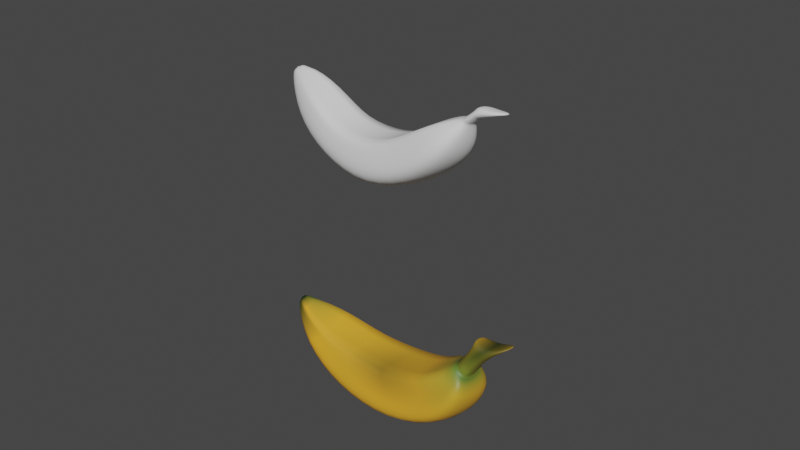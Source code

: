 # Source: Banana.blend  (saved by Blender 2.90.8; exported with 4.5.12 LTS)
import bpy
from mathutils import Matrix  # noqa: F401  (used for matrix-valued properties, if any)

bpy.ops.wm.read_factory_settings(use_empty=True)
scene = bpy.context.scene
scene.name = 'Scene'

# ---- collections
col_collection = bpy.data.collections.new('Collection'); scene.collection.children.link(col_collection)

# ---- materials (node trees are filled in below, after node groups)
mat_material_001 = bpy.data.materials.new('Material.001')
mat_material_001.use_transparent_shadow = False

# ---- material node trees
mat_material_001.use_nodes = True; mat_material_001.node_tree.nodes.clear()
_N = mat_material_001.node_tree.nodes; _L = mat_material_001.node_tree.links
n0 = _N.new('ShaderNodeOutputMaterial'); n0.name = 'Material Output'; n0.location = (300, 300)
n1 = _N.new('ShaderNodeBsdfPrincipled'); n1.name = 'Principled BSDF'; n1.location = (10, 300)
n1.distribution = 'GGX'
n1.subsurface_method = 'BURLEY'
n1.inputs[3].default_value = 1.45
n1.inputs[27].default_value = (0.0, 0.0, 0.0, 1.0)
n1.inputs[28].default_value = 1.0
n2 = _N.new('ShaderNodeVertexColor'); n2.name = 'Vertex Color'; n2.location = (-249, 276)
n2.layer_name = 'Col'
_L.new(n1.outputs[0], n0.inputs[0])
_L.new(n2.outputs[0], n1.inputs[0])
n0.is_active_output = True

# ---- world
world_world = bpy.data.worlds.new('World'); scene.world = world_world
world_world.use_nodes = True; world_world.node_tree.nodes.clear()
_N = world_world.node_tree.nodes; _L = world_world.node_tree.links
n0 = _N.new('ShaderNodeOutputWorld'); n0.name = 'World Output'; n0.location = (300, 300)
n1 = _N.new('ShaderNodeBackground'); n1.name = 'Background'; n1.location = (10, 300)
n1.inputs[0].default_value = (0.05088, 0.05088, 0.05088, 1.0)
_L.new(n1.outputs[0], n0.inputs[0])
n0.is_active_output = True
world_world.color = (0.05088, 0.05088, 0.05088)
world_world.use_sun_shadow = False
world_world.sun_shadow_jitter_overblur = 0.0

# ---- meshes
me_cube_004 = bpy.data.meshes.new('Cube.004')
me_cube_004.from_pydata([(-1.001, -0.1336, -0.1213), (-1.001, -0.1336, 0.1007), (-1.001, 0.08844, -0.1213), (-1.001, 0.08844, 0.1007), (0.7384, -0.7137, -1.078), (0.9507, -0.8331, 0.6549), (0.7979, 1.101, -0.8269), (0.9478, 0.4931, 1.277), (2.627, 0.762, 1.389), (3.141, 1.204, -0.5027), (3.082, -0.7607, -0.7535), (2.688, -0.7277, 0.893), (4.195, 1.312, 2.537), (5.759, 1.713, 0.8706), (5.7, -0.7886, 0.6198), (4.256, -0.7148, 2.041), (4.901, 1.137, 3.88), (6.923, 1.542, 3.428), (6.864, -0.5944, 3.177), (4.962, -0.5241, 3.384), (6.085, 0.7938, 6.201), (6.425, 0.7606, 6.137), (6.425, 0.2604, 6.137), (6.085, 0.2937, 6.201), (5.468, 0.963, 5.455), (7.046, 1.394, 5.162), (6.986, -0.4203, 4.911), (5.529, -0.3763, 4.959), (6.173, 0.7938, 6.667), (6.512, 0.7606, 6.603), (6.512, 0.2604, 6.603), (6.173, 0.2937, 6.667), (6.118, 0.9578, 6.95), (7.388, 1.197, 7.957), (7.388, 0.3891, 7.957), (6.118, 0.1501, 6.95), (-1.203, 0.4697, -0.2174), (-1.262, -0.1125, -0.4684), (-1.05, -0.2385, 0.02881), (-1.052, -0.1326, 0.6566), (-1.102, 0.08844, -0.1213), (-1.102, -0.1336, -0.1213), (-1.102, -0.1336, 0.1007), (-1.102, 0.08844, 0.1007), (-1.094, -0.317, 0.008719), (-0.972, 0.5245, -0.06385), (1.028, 1.154, -0.05766), (0.9062, -0.9127, 0.01806), (3.068, 1.334, 0.2235), (2.946, -0.8835, 0.2992), (5.162, 1.863, 1.484), (5.039, -0.891, 1.56), (6.097, 1.69, 3.434), (5.975, -0.6986, 3.51), (6.442, 1.529, 5.089), (6.319, -0.5376, 5.164), (6.228, 0.931, 6.026), (6.228, 0.1232, 6.026), (6.369, 0.931, 6.778), (6.369, 0.1232, 6.778), (6.666, 1.095, 7.299), (6.666, 0.2877, 7.299), (-1.001, -0.1336, -0.01028), (-1.001, 0.08844, -0.01028), (-1.102, -0.1336, -0.01028), (-1.102, 0.08844, -0.01028), (6.506, 0.2604, 6.569), (6.166, 0.2937, 6.633), (6.506, 0.7606, 6.569), (6.166, 0.7938, 6.633), (6.359, 0.931, 6.724), (6.359, 0.1232, 6.724), (6.09, 0.2937, 6.228), (6.09, 0.7938, 6.228), (6.43, 0.2604, 6.164), (6.43, 0.7606, 6.164), (6.236, 0.931, 6.069), (6.236, 0.1232, 6.069)], [], [(62, 1, 42, 64), (45, 39, 7, 46), (7, 5, 11, 8), (47, 5, 38, 44), (36, 6, 4, 37), (7, 39, 38, 5), (8, 11, 15, 12), (46, 7, 8, 48), (47, 4, 10, 49), (4, 6, 9, 10), (51, 14, 18, 53), (48, 8, 12, 50), (49, 10, 14, 51), (10, 9, 13, 14), (16, 19, 27, 24), (14, 13, 17, 18), (12, 15, 19, 16), (50, 12, 16, 52), (71, 66, 30, 59), (52, 16, 24, 54), (53, 18, 26, 55), (18, 17, 25, 26), (56, 21, 25, 54), (21, 22, 26, 25), (23, 20, 24, 27), (57, 23, 27, 55), (28, 31, 35, 32), (66, 68, 29, 30), (69, 67, 31, 28), (70, 69, 28, 58), (60, 32, 35, 61), (58, 28, 32, 60), (59, 30, 34, 61), (30, 29, 33, 34), (0, 2, 36, 37), (62, 0, 37, 44), (3, 1, 38, 39), (63, 3, 39, 45), (64, 42, 43, 65), (1, 3, 43, 42), (2, 0, 41, 40), (63, 2, 40, 65), (3, 63, 65, 43), (41, 64, 65, 40), (2, 63, 45, 36), (1, 62, 44, 38), (31, 59, 61, 35), (29, 58, 60, 33), (33, 60, 61, 34), (68, 70, 58, 29), (22, 57, 55, 26), (20, 56, 54, 24), (19, 53, 55, 27), (17, 52, 54, 25), (67, 71, 59, 31), (13, 50, 52, 17), (11, 49, 51, 15), (9, 48, 50, 13), (15, 51, 53, 19), (5, 47, 49, 11), (6, 46, 48, 9), (4, 47, 44, 37), (36, 45, 46, 6), (0, 62, 64, 41), (72, 77, 71, 67), (75, 76, 70, 68), (76, 73, 69, 70), (73, 72, 67, 69), (74, 75, 68, 66), (77, 74, 66, 71), (57, 22, 74, 77), (22, 21, 75, 74), (20, 23, 72, 73), (56, 20, 73, 76), (21, 56, 76, 75), (23, 57, 77, 72)])
me_cube_004.polygons.foreach_set('use_smooth', [True] * 76)
_k = {(7, 39): 0.5098, (5, 38): 0.48627, (5, 11): 0.48627, (7, 8): 0.5098, (11, 15): 0.48627, (8, 12): 0.5098, (15, 19): 0.48627, (12, 16): 0.5098, (19, 27): 0.48627, (16, 24): 0.5098, (20, 24): 0.5098, (23, 27): 0.5098}
me_cube_004.attributes.new('crease_edge', 'FLOAT', 'EDGE').data.foreach_set('value', [_k.get((min(e.vertices), max(e.vertices)), 0.0) for e in me_cube_004.edges])
_uv = me_cube_004.uv_layers.new(name='UVMap')
_uv.uv.foreach_set('vector', [0.5, 0.05285, 0.5721, 0.05285, 0.5721, 0.05285, 0.5, 0.05285, 0.5, 0.25, 0.625, 0.25, 0.625, 0.5, 0.5, 0.5, 0.625, 0.5, 0.625, 0.75, 0.625, 0.75, 0.625, 0.5, 0.5, 0.75, 0.625, 0.75, 0.625, 1.0, 0.5, 1.0, 0.125, 0.5, 0.375, 0.5, 0.375, 0.75, 0.125, 0.75, 0.625, 0.5, 0.875, 0.5, 0.875, 0.75, 0.625, 0.75, 0.625, 0.5, 0.625, 0.75, 0.625, 0.75, 0.625, 0.5, 0.5, 0.5, 0.625, 0.5, 0.625, 0.5, 0.5, 0.5, 0.5, 0.75, 0.375, 0.75, 0.375, 0.75, 0.5, 0.75, 0.375, 0.75, 0.375, 0.5, 0.375, 0.5, 0.375, 0.75, 0.5, 0.75, 0.375, 0.75, 0.375, 0.75, 0.5, 0.75, 0.5, 0.5, 0.625, 0.5, 0.625, 0.5, 0.5, 0.5, 0.5, 0.75, 0.375, 0.75, 0.375, 0.75, 0.5, 0.75, 0.375, 0.75, 0.375, 0.5, 0.375, 0.5, 0.375, 0.75, 0.625, 0.5, 0.625, 0.75, 0.625, 0.75, 0.625, 0.5, 0.375, 0.75, 0.375, 0.5, 0.375, 0.5, 0.375, 0.75, 0.625, 0.5, 0.625, 0.75, 0.625, 0.75, 0.625, 0.5, 0.5, 0.5, 0.625, 0.5, 0.625, 0.5, 0.5, 0.5, 0.5, 0.6849, 0.4513, 0.6849, 0.4513, 0.6849, 0.5, 0.6849, 0.5, 0.5, 0.625, 0.5, 0.625, 0.5, 0.5, 0.5, 0.5, 0.75, 0.375, 0.75, 0.375, 0.75, 0.5, 0.75, 0.375, 0.75, 0.375, 0.5, 0.375, 0.5, 0.375, 0.75, 0.5, 0.5651, 0.4513, 0.5651, 0.375, 0.5, 0.5, 0.5, 0.4513, 0.5651, 0.4513, 0.6849, 0.375, 0.75, 0.375, 0.5, 0.5487, 0.6849, 0.5487, 0.5651, 0.625, 0.5, 0.625, 0.75, 0.5, 0.6849, 0.5487, 0.6849, 0.625, 0.75, 0.5, 0.75, 0.5487, 0.5651, 0.5487, 0.6849, 0.5487, 0.6849, 0.5487, 0.5651, 0.4513, 0.6849, 0.4513, 0.5651, 0.4513, 0.5651, 0.4513, 0.6849, 0.5487, 0.5651, 0.5487, 0.6849, 0.5487, 0.6849, 0.5487, 0.5651, 0.5, 0.5651, 0.5487, 0.5651, 0.5487, 0.5651, 0.5, 0.5651, 0.5, 0.5651, 0.5487, 0.5651, 0.5487, 0.6849, 0.5, 0.6849, 0.5, 0.5651, 0.5487, 0.5651, 0.5487, 0.5651, 0.5, 0.5651, 0.5, 0.6849, 0.4513, 0.6849, 0.4513, 0.6849, 0.5, 0.6849, 0.4513, 0.6849, 0.4513, 0.5651, 0.4513, 0.5651, 0.4513, 0.6849, 0.4279, 0.05285, 0.4279, 0.1971, 0.375, 0.25, 0.375, 0.0, 0.5, 0.05285, 0.4279, 0.05285, 0.375, 0.0, 0.5, 0.0, 0.5721, 0.1971, 0.5721, 0.05285, 0.625, 0.0, 0.625, 0.25, 0.5, 0.1971, 0.5721, 0.1971, 0.625, 0.25, 0.5, 0.25, 0.5, 0.05285, 0.5721, 0.05285, 0.5721, 0.1971, 0.5, 0.1971, 0.5721, 0.05285, 0.5721, 0.1971, 0.5721, 0.1971, 0.5721, 0.05285, 0.4279, 0.1971, 0.4279, 0.05285, 0.4279, 0.05285, 0.4279, 0.1971, 0.5, 0.1971, 0.4279, 0.1971, 0.4279, 0.1971, 0.5, 0.1971, 0.5721, 0.1971, 0.5, 0.1971, 0.5, 0.1971, 0.5721, 0.1971, 0.4279, 0.05285, 0.5, 0.05285, 0.5, 0.1971, 0.4279, 0.1971, 0.4279, 0.1971, 0.5, 0.1971, 0.5, 0.25, 0.375, 0.25, 0.5721, 0.05285, 0.5, 0.05285, 0.5, 0.0, 0.625, 0.0, 0.5487, 0.6849, 0.5, 0.6849, 0.5, 0.6849, 0.5487, 0.6849, 0.4513, 0.5651, 0.5, 0.5651, 0.5, 0.5651, 0.4513, 0.5651, 0.4513, 0.5651, 0.5, 0.5651, 0.5, 0.6849, 0.4513, 0.6849, 0.4513, 0.5651, 0.5, 0.5651, 0.5, 0.5651, 0.4513, 0.5651, 0.4513, 0.6849, 0.5, 0.6849, 0.5, 0.75, 0.375, 0.75, 0.5487, 0.5651, 0.5, 0.5651, 0.5, 0.5, 0.625, 0.5, 0.625, 0.75, 0.5, 0.75, 0.5, 0.75, 0.625, 0.75, 0.375, 0.5, 0.5, 0.5, 0.5, 0.5, 0.375, 0.5, 0.5487, 0.6849, 0.5, 0.6849, 0.5, 0.6849, 0.5487, 0.6849, 0.375, 0.5, 0.5, 0.5, 0.5, 0.5, 0.375, 0.5, 0.625, 0.75, 0.5, 0.75, 0.5, 0.75, 0.625, 0.75, 0.375, 0.5, 0.5, 0.5, 0.5, 0.5, 0.375, 0.5, 0.625, 0.75, 0.5, 0.75, 0.5, 0.75, 0.625, 0.75, 0.625, 0.75, 0.5, 0.75, 0.5, 0.75, 0.625, 0.75, 0.375, 0.5, 0.5, 0.5, 0.5, 0.5, 0.375, 0.5, 0.375, 0.75, 0.5, 0.75, 0.5, 1.0, 0.375, 1.0, 0.375, 0.25, 0.5, 0.25, 0.5, 0.5, 0.375, 0.5, 0.4279, 0.05285, 0.5, 0.05285, 0.5, 0.05285, 0.4279, 0.05285, 0.5487, 0.6849, 0.5, 0.6849, 0.5, 0.6849, 0.5487, 0.6849, 0.4513, 0.5651, 0.5, 0.5651, 0.5, 0.5651, 0.4513, 0.5651, 0.5, 0.5651, 0.5487, 0.5651, 0.5487, 0.5651, 0.5, 0.5651, 0.5487, 0.5651, 0.5487, 0.6849, 0.5487, 0.6849, 0.5487, 0.5651, 0.4513, 0.6849, 0.4513, 0.5651, 0.4513, 0.5651, 0.4513, 0.6849, 0.5, 0.6849, 0.4513, 0.6849, 0.4513, 0.6849, 0.5, 0.6849, 0.5, 0.6849, 0.4513, 0.6849, 0.4513, 0.6849, 0.5, 0.6849, 0.4513, 0.6849, 0.4513, 0.5651, 0.4513, 0.5651, 0.4513, 0.6849, 0.5487, 0.5651, 0.5487, 0.6849, 0.5487, 0.6849, 0.5487, 0.5651, 0.5, 0.5651, 0.5487, 0.5651, 0.5487, 0.5651, 0.5, 0.5651, 0.4513, 0.5651, 0.5, 0.5651, 0.5, 0.5651, 0.4513, 0.5651, 0.5487, 0.6849, 0.5, 0.6849, 0.5, 0.6849, 0.5487, 0.6849])
me_cube_004.use_remesh_fix_poles = True
me_cube_004.use_remesh_preserve_attributes = False
me_cube_004.use_mirror_vertex_groups = False
me_cube_004.update()
me_cube_005 = bpy.data.meshes.new('Cube.005')
me_cube_005.from_pydata([(-1.0, -0.1266, -0.1266), (-1.0, -0.1266, 0.1266), (-1.0, 0.1266, -0.1266), (-1.0, 0.1266, 0.1266), (0.5877, -1.217, -0.8694), (1.145, -0.8586, 0.5301), (1.0, 1.054, -1.054), (1.003, 0.9018, 1.028), (2.751, 1.078, 1.639), (3.689, 1.236, -0.975), (3.277, -1.44, -0.7899), (2.502, -0.7624, 1.127), (4.406, 1.379, 2.662), (6.727, 1.709, 0.7092), (6.314, -1.599, 0.8943), (4.187, -0.8021, 2.116), (5.681, 1.092, 4.102), (8.276, 1.462, 3.094), (7.863, -1.285, 3.279), (5.515, -0.937, 3.466), (6.18, 0.64, 5.543), (6.978, 0.6136, 5.397), (6.978, -0.3368, 5.397), (6.18, -0.3104, 5.543), (6.028, 0.8005, 5.604), (7.874, 1.103, 5.104), (7.462, -1.059, 5.289), (6.094, -0.82, 4.847), (6.261, 0.5839, 6.876), (6.941, 0.6201, 6.907), (6.941, -0.3304, 6.907), (6.261, -0.3666, 6.876), (5.902, 0.6273, 7.074), (7.601, 0.9112, 8.594), (7.601, -0.03922, 8.594), (5.902, -0.3231, 7.074), (-1.0, 0.3175, -0.3175), (-1.0, -0.3175, -0.3175), (-0.5803, -0.6291, 0.193), (-0.9972, 0.1649, 0.291), (-1.058, 0.1266, -0.1266), (-1.058, -0.1266, -0.1266), (-1.058, -0.1266, 0.1266), (-1.058, 0.1266, 0.1266), (-1.0, -0.3175, 0.0), (-1.0, 0.3175, 2.98e-08), (1.053, 1.458, -0.1702), (1.005, -1.03, -0.0002217), (3.281, 1.742, 0.07908), (3.267, -1.249, 0.3734), (5.627, 2.129, 1.433), (5.455, -1.326, 1.49), (7.039, 1.862, 3.345), (6.987, -1.126, 3.515), (7.012, 1.536, 5.101), (6.96, -0.8668, 5.271), (6.579, 0.6268, 5.47), (6.579, -0.3219, 5.469), (6.574, 0.6064, 6.909), (6.574, -0.344, 6.909), (6.866, 0.7621, 7.322), (6.866, -0.1883, 7.322), (-1.0, -0.1266, -1.49e-08), (-1.0, 0.1266, 1.49e-08), (-1.058, -0.1266, -1.49e-08), (-1.058, 0.1266, 1.49e-08), (6.189, 0.6506, 5.61), (6.98, 0.6276, 5.498), (6.98, -0.3228, 5.498), (6.189, -0.2998, 5.61), (6.583, -0.311, 5.567), (6.583, 0.6395, 5.567)], [], [(63, 2, 40, 65), (45, 39, 7, 46), (47, 4, 10, 49), (47, 5, 38, 44), (36, 6, 4, 37), (7, 39, 38, 5), (8, 11, 15, 12), (4, 6, 9, 10), (7, 5, 11, 8), (46, 7, 8, 48), (12, 15, 19, 16), (48, 8, 12, 50), (49, 10, 14, 51), (10, 9, 13, 14), (53, 18, 26, 55), (50, 12, 16, 52), (51, 14, 18, 53), (14, 13, 17, 18), (71, 66, 28, 58), (18, 17, 25, 26), (16, 19, 27, 24), (52, 16, 24, 54), (56, 21, 25, 54), (21, 22, 26, 25), (23, 20, 24, 27), (57, 23, 27, 55), (59, 30, 34, 61), (70, 68, 30, 59), (68, 67, 29, 30), (66, 69, 31, 28), (60, 32, 35, 61), (30, 29, 33, 34), (28, 31, 35, 32), (58, 28, 32, 60), (0, 2, 36, 37), (62, 0, 37, 44), (3, 1, 38, 39), (63, 3, 39, 45), (64, 42, 43, 65), (62, 1, 42, 64), (1, 3, 43, 42), (2, 0, 41, 40), (0, 62, 64, 41), (41, 64, 65, 40), (2, 63, 45, 36), (1, 62, 44, 38), (29, 58, 60, 33), (33, 60, 61, 34), (69, 70, 59, 31), (31, 59, 61, 35), (22, 57, 55, 26), (20, 56, 54, 24), (17, 52, 54, 25), (67, 71, 58, 29), (15, 51, 53, 19), (13, 50, 52, 17), (19, 53, 55, 27), (11, 49, 51, 15), (9, 48, 50, 13), (6, 46, 48, 9), (4, 47, 44, 37), (5, 47, 49, 11), (36, 45, 46, 6), (3, 63, 65, 43), (21, 56, 71, 67), (23, 57, 70, 69), (20, 23, 69, 66), (22, 21, 67, 68), (57, 22, 68, 70), (56, 20, 66, 71)])
me_cube_005.polygons.foreach_set('use_smooth', [True] * 70)
_k = {(7, 39): 0.48627, (5, 38): 0.51765, (5, 11): 0.51765, (7, 8): 0.48627, (11, 15): 0.51765, (8, 12): 0.48627, (15, 19): 0.51765, (12, 16): 0.48627, (19, 27): 0.51765, (16, 24): 0.48627}
me_cube_005.attributes.new('crease_edge', 'FLOAT', 'EDGE').data.foreach_set('value', [_k.get((min(e.vertices), max(e.vertices)), 0.0) for e in me_cube_005.edges])
_uv = me_cube_005.uv_layers.new(name='UVMap')
_uv.uv.foreach_set('vector', [0.5, 0.1748, 0.4502, 0.1748, 0.4502, 0.1748, 0.5, 0.1748, 0.5, 0.25, 0.625, 0.25, 0.625, 0.5, 0.5, 0.5, 0.5, 0.75, 0.375, 0.75, 0.375, 0.75, 0.5, 0.75, 0.5, 0.75, 0.625, 0.75, 0.625, 1.0, 0.5, 1.0, 0.125, 0.5, 0.375, 0.5, 0.375, 0.75, 0.125, 0.75, 0.625, 0.5, 0.875, 0.5, 0.875, 0.75, 0.625, 0.75, 0.625, 0.5, 0.625, 0.75, 0.625, 0.75, 0.625, 0.5, 0.375, 0.75, 0.375, 0.5, 0.375, 0.5, 0.375, 0.75, 0.625, 0.5, 0.625, 0.75, 0.625, 0.75, 0.625, 0.5, 0.5, 0.5, 0.625, 0.5, 0.625, 0.5, 0.5, 0.5, 0.625, 0.5, 0.625, 0.75, 0.625, 0.75, 0.625, 0.5, 0.5, 0.5, 0.625, 0.5, 0.625, 0.5, 0.5, 0.5, 0.5, 0.75, 0.375, 0.75, 0.375, 0.75, 0.5, 0.75, 0.375, 0.75, 0.375, 0.5, 0.375, 0.5, 0.375, 0.75, 0.5, 0.75, 0.375, 0.75, 0.375, 0.75, 0.5, 0.75, 0.5, 0.5, 0.625, 0.5, 0.625, 0.5, 0.5, 0.5, 0.5, 0.75, 0.375, 0.75, 0.375, 0.75, 0.5, 0.75, 0.375, 0.75, 0.375, 0.5, 0.375, 0.5, 0.375, 0.75, 0.4995, 0.5656, 0.554, 0.5656, 0.5545, 0.5656, 0.5, 0.5656, 0.375, 0.75, 0.375, 0.5, 0.375, 0.5, 0.375, 0.75, 0.625, 0.5, 0.625, 0.75, 0.625, 0.75, 0.625, 0.5, 0.5, 0.5, 0.625, 0.5, 0.625, 0.5, 0.5, 0.5, 0.5, 0.5656, 0.4455, 0.5656, 0.375, 0.5, 0.5, 0.5, 0.4455, 0.5656, 0.4455, 0.6844, 0.375, 0.75, 0.375, 0.5, 0.5545, 0.6844, 0.5545, 0.5656, 0.625, 0.5, 0.625, 0.75, 0.5, 0.6844, 0.5545, 0.6844, 0.625, 0.75, 0.5, 0.75, 0.5, 0.6844, 0.4455, 0.6844, 0.4455, 0.6844, 0.5, 0.6844, 0.4995, 0.6844, 0.4455, 0.6832, 0.4455, 0.6844, 0.5, 0.6844, 0.4455, 0.6832, 0.445, 0.5656, 0.4455, 0.5656, 0.4455, 0.6844, 0.554, 0.5656, 0.5545, 0.6832, 0.5545, 0.6844, 0.5545, 0.5656, 0.5, 0.5656, 0.5545, 0.5656, 0.5545, 0.6844, 0.5, 0.6844, 0.4455, 0.6844, 0.4455, 0.5656, 0.4455, 0.5656, 0.4455, 0.6844, 0.5545, 0.5656, 0.5545, 0.6844, 0.5545, 0.6844, 0.5545, 0.5656, 0.5, 0.5656, 0.5545, 0.5656, 0.5545, 0.5656, 0.5, 0.5656, 0.4502, 0.07516, 0.4502, 0.1748, 0.375, 0.25, 0.375, 0.0, 0.5, 0.07516, 0.4502, 0.07516, 0.375, 0.0, 0.5, 0.0, 0.5498, 0.1748, 0.5498, 0.07516, 0.625, 0.0, 0.625, 0.25, 0.5, 0.1748, 0.5498, 0.1748, 0.625, 0.25, 0.5, 0.25, 0.5, 0.07516, 0.5498, 0.07516, 0.5498, 0.1748, 0.5, 0.1748, 0.5, 0.07516, 0.5498, 0.07516, 0.5498, 0.07516, 0.5, 0.07516, 0.5498, 0.07516, 0.5498, 0.1748, 0.5498, 0.1748, 0.5498, 0.07516, 0.4502, 0.1748, 0.4502, 0.07516, 0.4502, 0.07516, 0.4502, 0.1748, 0.4502, 0.07516, 0.5, 0.07516, 0.5, 0.07516, 0.4502, 0.07516, 0.4502, 0.07516, 0.5, 0.07516, 0.5, 0.1748, 0.4502, 0.1748, 0.4502, 0.1748, 0.5, 0.1748, 0.5, 0.25, 0.375, 0.25, 0.5498, 0.07516, 0.5, 0.07516, 0.5, 0.0, 0.625, 0.0, 0.4455, 0.5656, 0.5, 0.5656, 0.5, 0.5656, 0.4455, 0.5656, 0.4455, 0.5656, 0.5, 0.5656, 0.5, 0.6844, 0.4455, 0.6844, 0.5545, 0.6832, 0.4995, 0.6844, 0.5, 0.6844, 0.5545, 0.6844, 0.5545, 0.6844, 0.5, 0.6844, 0.5, 0.6844, 0.5545, 0.6844, 0.4455, 0.6844, 0.5, 0.6844, 0.5, 0.75, 0.375, 0.75, 0.5545, 0.5656, 0.5, 0.5656, 0.5, 0.5, 0.625, 0.5, 0.375, 0.5, 0.5, 0.5, 0.5, 0.5, 0.375, 0.5, 0.445, 0.5656, 0.4995, 0.5656, 0.5, 0.5656, 0.4455, 0.5656, 0.625, 0.75, 0.5, 0.75, 0.5, 0.75, 0.625, 0.75, 0.375, 0.5, 0.5, 0.5, 0.5, 0.5, 0.375, 0.5, 0.625, 0.75, 0.5, 0.75, 0.5, 0.75, 0.625, 0.75, 0.625, 0.75, 0.5, 0.75, 0.5, 0.75, 0.625, 0.75, 0.375, 0.5, 0.5, 0.5, 0.5, 0.5, 0.375, 0.5, 0.375, 0.5, 0.5, 0.5, 0.5, 0.5, 0.375, 0.5, 0.375, 0.75, 0.5, 0.75, 0.5, 1.0, 0.375, 1.0, 0.625, 0.75, 0.5, 0.75, 0.5, 0.75, 0.625, 0.75, 0.375, 0.25, 0.5, 0.25, 0.5, 0.5, 0.375, 0.5, 0.5498, 0.1748, 0.5, 0.1748, 0.5, 0.1748, 0.5498, 0.1748, 0.4455, 0.5656, 0.5, 0.5656, 0.4995, 0.5656, 0.445, 0.5656, 0.5545, 0.6844, 0.5, 0.6844, 0.4995, 0.6844, 0.5545, 0.6832, 0.5545, 0.5656, 0.5545, 0.6844, 0.5545, 0.6832, 0.554, 0.5656, 0.4455, 0.6844, 0.4455, 0.5656, 0.445, 0.5656, 0.4455, 0.6832, 0.5, 0.6844, 0.4455, 0.6844, 0.4455, 0.6832, 0.4995, 0.6844, 0.5, 0.5656, 0.5545, 0.5656, 0.554, 0.5656, 0.4995, 0.5656])
_ca = me_cube_005.color_attributes.new('Col', 'BYTE_COLOR', 'CORNER')
_ca.data.foreach_set('color', [0.004391, 0.02217, 0.005182, 1.0, 0.004391, 0.02217, 0.005182, 1.0, 0.004391, 0.02217, 0.005182, 1.0, 0.004391, 0.02217, 0.005182, 1.0, 0.004391, 0.02217, 0.005182, 1.0, 0.2582, 0.2502, 0.02956, 1.0, 0.855, 0.4233, 0.03071, 1.0, 0.855, 0.4233, 0.03071, 1.0, 0.8714, 0.4125, 0.02843, 1.0, 1.0, 0.4508, 0.02956, 1.0, 0.855, 0.4233, 0.03071, 1.0, 0.7305, 0.3515, 0.02416, 1.0, 0.8714, 0.4125, 0.02843, 1.0, 0.7454, 0.3712, 0.02732, 1.0, 0.7835, 0.3712, 0.02624, 1.0, 0.1095, 0.1046, 0.0137, 1.0, 0.2159, 0.1651, 0.0185, 1.0, 0.9734, 0.4452, 0.02956, 1.0, 1.0, 0.4508, 0.02956, 1.0, 0.07036, 0.0648, 0.009134, 1.0, 0.855, 0.4233, 0.03071, 1.0, 0.2582, 0.2502, 0.02956, 1.0, 0.7835, 0.3712, 0.02624, 1.0, 0.7454, 0.3712, 0.02732, 1.0, 0.8308, 0.4125, 0.02956, 1.0, 0.6172, 0.3185, 0.02519, 1.0, 0.2874, 0.1683, 0.01521, 1.0, 0.7758, 0.3916, 0.02956, 1.0, 1.0, 0.4508, 0.02956, 1.0, 0.9734, 0.4452, 0.02956, 1.0, 0.855, 0.4287, 0.03689, 1.0, 0.855, 0.4233, 0.03071, 1.0, 0.855, 0.4233, 0.03071, 1.0, 0.7454, 0.3712, 0.02732, 1.0, 0.6172, 0.3185, 0.02519, 1.0, 0.8308, 0.4125, 0.02956, 1.0, 0.855, 0.4233, 0.03071, 1.0, 0.855, 0.4233, 0.03071, 1.0, 0.8308, 0.4125, 0.02956, 1.0, 0.855, 0.4233, 0.03071, 1.0, 0.7758, 0.3916, 0.02956, 1.0, 0.2874, 0.1683, 0.01521, 1.0, 0.6172, 0.314, 0.02519, 1.0, 0.855, 0.4233, 0.03071, 1.0, 0.855, 0.4233, 0.03071, 1.0, 0.8308, 0.4125, 0.02956, 1.0, 0.7758, 0.3916, 0.02956, 1.0, 0.855, 0.4233, 0.03071, 1.0, 0.7305, 0.3515, 0.02416, 1.0, 0.855, 0.4233, 0.03071, 1.0, 0.855, 0.4287, 0.0319, 1.0, 0.7758, 0.3515, 0.02416, 1.0, 0.855, 0.4233, 0.03071, 1.0, 0.855, 0.4287, 0.03689, 1.0, 0.855, 0.4233, 0.02956, 1.0, 0.855, 0.4287, 0.0319, 1.0, 0.7011, 0.3515, 0.02624, 1.0, 0.8796, 0.4287, 0.03071, 1.0, 0.6654, 0.3813, 0.02956, 1.0, 0.4452, 0.314, 0.02843, 1.0, 0.855, 0.4233, 0.03071, 1.0, 0.7758, 0.3916, 0.02956, 1.0, 0.855, 0.4233, 0.03071, 1.0, 0.9301, 0.4342, 0.02956, 1.0, 0.7758, 0.3515, 0.02416, 1.0, 0.855, 0.4287, 0.0319, 1.0, 0.8796, 0.4287, 0.03071, 1.0, 0.7011, 0.3515, 0.02624, 1.0, 0.855, 0.4287, 0.0319, 1.0, 0.855, 0.4233, 0.02956, 1.0, 0.8388, 0.4233, 0.03071, 1.0, 0.8796, 0.4287, 0.03071, 1.0, 0.1714, 0.1441, 0.01764, 1.0, 0.2502, 0.1683, 0.01764, 1.0, 0.4233, 0.2542, 0.02315, 1.0, 0.3864, 0.1878, 0.01521, 1.0, 0.8796, 0.4287, 0.03071, 1.0, 0.8388, 0.4233, 0.03071, 1.0, 0.8469, 0.4233, 0.03071, 1.0, 0.6654, 0.3813, 0.02956, 1.0, 0.855, 0.4233, 0.03071, 1.0, 0.6172, 0.314, 0.02519, 1.0, 0.491, 0.3467, 0.0331, 1.0, 0.2705, 0.2346, 0.02519, 1.0, 0.9301, 0.4342, 0.02956, 1.0, 0.855, 0.4233, 0.03071, 1.0, 0.2705, 0.2346, 0.02519, 1.0, 0.7758, 0.402, 0.02956, 1.0, 0.1095, 0.1746, 0.02315, 1.0, 0.1301, 0.1845, 0.02315, 1.0, 0.8469, 0.4233, 0.03071, 1.0, 0.7758, 0.402, 0.02956, 1.0, 0.1301, 0.1845, 0.02315, 1.0, 0.09306, 0.162, 0.02217, 1.0, 0.6654, 0.3813, 0.02956, 1.0, 0.8469, 0.4233, 0.03071, 1.0, 0.1329, 0.227, 0.03071, 1.0, 0.2086, 0.2016, 0.02315, 1.0, 0.2705, 0.2346, 0.02519, 1.0, 0.491, 0.3467, 0.0331, 1.0, 0.07619, 0.1779, 0.02519, 1.0, 0.1329, 0.227, 0.03071, 1.0, 0.491, 0.3467, 0.0331, 1.0, 0.4452, 0.314, 0.02843, 1.0, 0.06848, 0.0865, 0.01229, 1.0, 0.1779, 0.159, 0.0185, 1.0, 0.2747, 0.1746, 0.01764, 1.0, 0.04374, 0.04667, 0.006995, 1.0, 0.2307, 0.2542, 0.02843, 1.0, 0.2051, 0.2542, 0.02956, 1.0, 0.1779, 0.159, 0.0185, 1.0, 0.06848, 0.0865, 0.01229, 1.0, 0.2051, 0.2542, 0.02956, 1.0, 0.3419, 0.227, 0.02217, 1.0, 1.0, 0.4508, 0.02956, 1.0, 0.1779, 0.159, 0.0185, 1.0, 0.2502, 0.1683, 0.01764, 1.0, 0.09759, 0.0999, 0.0137, 1.0, 0.2789, 0.1981, 0.01938, 1.0, 0.4233, 0.2542, 0.02315, 1.0, 0.02956, 0.03434, 0.006049, 1.0, 0.6038, 0.3005, 0.02315, 1.0, 0.3467, 0.2086, 0.02029, 1.0, 0.04374, 0.04667, 0.006995, 1.0, 0.1779, 0.159, 0.0185, 1.0, 1.0, 0.4508, 0.02956, 1.0, 0.5395, 0.314, 0.02956, 1.0, 0.2747, 0.1746, 0.01764, 1.0, 0.4233, 0.2542, 0.02315, 1.0, 0.2789, 0.1981, 0.01938, 1.0, 0.3467, 0.2086, 0.02029, 1.0, 0.6038, 0.3005, 0.02315, 1.0, 0.3864, 0.1878, 0.01521, 1.0, 0.4233, 0.2542, 0.02315, 1.0, 0.6038, 0.3005, 0.02315, 1.0, 0.02956, 0.03434, 0.006049, 1.0, 0.004391, 0.02217, 0.005182, 1.0, 0.004391, 0.02217, 0.005182, 1.0, 0.2159, 0.1651, 0.0185, 1.0, 0.07036, 0.0648, 0.009134, 1.0, 0.004391, 0.02217, 0.005182, 1.0, 0.004391, 0.02217, 0.005182, 1.0, 0.07036, 0.0648, 0.009134, 1.0, 0.1095, 0.1046, 0.0137, 1.0, 0.004391, 0.02217, 0.005182, 1.0, 0.004391, 0.02217, 0.005182, 1.0, 0.7835, 0.3712, 0.02624, 1.0, 0.2582, 0.2502, 0.02956, 1.0, 0.004391, 0.02217, 0.005182, 1.0, 0.004391, 0.02217, 0.005182, 1.0, 0.2582, 0.2502, 0.02956, 1.0, 0.004391, 0.02217, 0.005182, 1.0, 0.004391, 0.02217, 0.005182, 1.0, 0.004391, 0.02217, 0.005182, 1.0, 0.004391, 0.02217, 0.005182, 1.0, 0.004391, 0.02217, 0.005182, 1.0, 0.004391, 0.02217, 0.005182, 1.0, 0.004391, 0.02217, 0.005182, 1.0, 0.004391, 0.02217, 0.005182, 1.0, 0.004391, 0.02217, 0.005182, 1.0, 0.004391, 0.02217, 0.005182, 1.0, 0.004391, 0.02217, 0.005182, 1.0, 0.004391, 0.02217, 0.005182, 1.0, 0.004391, 0.02217, 0.005182, 1.0, 0.004391, 0.02217, 0.005182, 1.0, 0.004391, 0.02217, 0.005182, 1.0, 0.004391, 0.02217, 0.005182, 1.0, 0.004391, 0.02217, 0.005182, 1.0, 0.004391, 0.02217, 0.005182, 1.0, 0.004391, 0.02217, 0.005182, 1.0, 0.004391, 0.02217, 0.005182, 1.0, 0.004391, 0.02217, 0.005182, 1.0, 0.004391, 0.02217, 0.005182, 1.0, 0.004391, 0.02217, 0.005182, 1.0, 0.004391, 0.02217, 0.005182, 1.0, 0.004391, 0.02217, 0.005182, 1.0, 0.004391, 0.02217, 0.005182, 1.0, 0.004391, 0.02217, 0.005182, 1.0, 0.004391, 0.02217, 0.005182, 1.0, 0.2159, 0.1651, 0.0185, 1.0, 0.004391, 0.02217, 0.005182, 1.0, 0.004391, 0.02217, 0.005182, 1.0, 0.1095, 0.1046, 0.0137, 1.0, 0.7835, 0.3712, 0.02624, 1.0, 1.0, 0.4508, 0.02956, 1.0, 0.3864, 0.1878, 0.01521, 1.0, 0.02956, 0.03434, 0.006049, 1.0, 0.5395, 0.314, 0.02956, 1.0, 0.5395, 0.314, 0.02956, 1.0, 0.02956, 0.03434, 0.006049, 1.0, 0.04374, 0.04667, 0.006995, 1.0, 0.2747, 0.1746, 0.01764, 1.0, 0.09759, 0.0999, 0.0137, 1.0, 0.2307, 0.2542, 0.02843, 1.0, 0.06848, 0.0865, 0.01229, 1.0, 0.2789, 0.1981, 0.01938, 1.0, 0.2789, 0.1981, 0.01938, 1.0, 0.06848, 0.0865, 0.01229, 1.0, 0.04374, 0.04667, 0.006995, 1.0, 0.3467, 0.2086, 0.02029, 1.0, 0.09306, 0.162, 0.02217, 1.0, 0.07619, 0.1779, 0.02519, 1.0, 0.4452, 0.314, 0.02843, 1.0, 0.6654, 0.3813, 0.02956, 1.0, 0.2086, 0.2016, 0.02315, 1.0, 0.1095, 0.1746, 0.02315, 1.0, 0.7758, 0.402, 0.02956, 1.0, 0.2705, 0.2346, 0.02519, 1.0, 0.8388, 0.4233, 0.03071, 1.0, 0.9301, 0.4342, 0.02956, 1.0, 0.7758, 0.402, 0.02956, 1.0, 0.8469, 0.4233, 0.03071, 1.0, 0.3419, 0.227, 0.02217, 1.0, 0.1714, 0.1441, 0.01764, 1.0, 0.3864, 0.1878, 0.01521, 1.0, 1.0, 0.4508, 0.02956, 1.0, 0.2874, 0.1683, 0.01521, 1.0, 0.7758, 0.3515, 0.02416, 1.0, 0.7011, 0.3515, 0.02624, 1.0, 0.6172, 0.314, 0.02519, 1.0, 0.855, 0.4233, 0.02956, 1.0, 0.855, 0.4233, 0.03071, 1.0, 0.9301, 0.4342, 0.02956, 1.0, 0.8388, 0.4233, 0.03071, 1.0, 0.6172, 0.314, 0.02519, 1.0, 0.7011, 0.3515, 0.02624, 1.0, 0.4452, 0.314, 0.02843, 1.0, 0.491, 0.3467, 0.0331, 1.0, 0.6172, 0.3185, 0.02519, 1.0, 0.7305, 0.3515, 0.02416, 1.0, 0.7758, 0.3515, 0.02416, 1.0, 0.2874, 0.1683, 0.01521, 1.0, 0.855, 0.4287, 0.03689, 1.0, 0.855, 0.4233, 0.03071, 1.0, 0.855, 0.4233, 0.03071, 1.0, 0.855, 0.4233, 0.02956, 1.0, 0.9734, 0.4452, 0.02956, 1.0, 0.855, 0.4233, 0.03071, 1.0, 0.855, 0.4233, 0.03071, 1.0, 0.855, 0.4287, 0.03689, 1.0, 1.0, 0.4508, 0.02956, 1.0, 0.8714, 0.4125, 0.02843, 1.0, 0.1095, 0.1046, 0.0137, 1.0, 0.07036, 0.0648, 0.009134, 1.0, 0.7454, 0.3712, 0.02732, 1.0, 0.8714, 0.4125, 0.02843, 1.0, 0.7305, 0.3515, 0.02416, 1.0, 0.6172, 0.3185, 0.02519, 1.0, 0.2159, 0.1651, 0.0185, 1.0, 0.004391, 0.02217, 0.005182, 1.0, 0.855, 0.4233, 0.03071, 1.0, 0.9734, 0.4452, 0.02956, 1.0, 0.004391, 0.02217, 0.005182, 1.0, 0.004391, 0.02217, 0.005182, 1.0, 0.004391, 0.02217, 0.005182, 1.0, 0.004391, 0.02217, 0.005182, 1.0, 0.1301, 0.1845, 0.02315, 1.0, 0.1095, 0.1746, 0.02315, 1.0, 0.1714, 0.1441, 0.01764, 1.0, 0.3419, 0.227, 0.02217, 1.0, 0.1329, 0.227, 0.03071, 1.0, 0.07619, 0.1779, 0.02519, 1.0, 0.2307, 0.2542, 0.02843, 1.0, 0.09759, 0.0999, 0.0137, 1.0, 0.2086, 0.2016, 0.02315, 1.0, 0.1329, 0.227, 0.03071, 1.0, 0.09759, 0.0999, 0.0137, 1.0, 0.2502, 0.1683, 0.01764, 1.0, 0.09306, 0.162, 0.02217, 1.0, 0.1301, 0.1845, 0.02315, 1.0, 0.3419, 0.227, 0.02217, 1.0, 0.2051, 0.2542, 0.02956, 1.0, 0.07619, 0.1779, 0.02519, 1.0, 0.09306, 0.162, 0.02217, 1.0, 0.2051, 0.2542, 0.02956, 1.0, 0.2307, 0.2542, 0.02843, 1.0, 0.1095, 0.1746, 0.02315, 1.0, 0.2086, 0.2016, 0.02315, 1.0, 0.2502, 0.1683, 0.01764, 1.0, 0.1714, 0.1441, 0.01764, 1.0])
me_cube_005.materials.append(mat_material_001)
me_cube_005.use_remesh_fix_poles = True
me_cube_005.use_remesh_preserve_attributes = False
me_cube_005.use_mirror_vertex_groups = False
me_cube_005.update()

# ---- objects
ob_cube = bpy.data.objects.new('Cube', me_cube_004)
ob_cube_001 = bpy.data.objects.new('Cube.001', me_cube_005)

# ---- transforms, parenting, visibility, modifiers, constraints
ob_cube.location = (0.0, 0.0, 13.21)
ob_cube.rotation_euler = (-0.232, 0.6357, -0.3038)
ob_cube.lineart.crease_threshold = 0.0
_m = ob_cube.modifiers.new('Subdivision', 'SUBSURF')
_m.uv_smooth = 'PRESERVE_CORNERS'
_m.levels = 3
ob_cube_001.location = (-0.09377, -0.02177, 2.285)
ob_cube_001.rotation_euler = (-0.04103, 0.5908, -0.05087)
ob_cube_001.lineart.crease_threshold = 0.0
_m = ob_cube_001.modifiers.new('Subdivision', 'SUBSURF')
_m.uv_smooth = 'PRESERVE_CORNERS'
_m.levels = 3

# ---- collection membership
col_collection.objects.link(ob_cube)
col_collection.objects.link(ob_cube_001)

# ---- scene / render settings (as saved in the file)
scene.frame_start = 1; scene.frame_end = 250; scene.frame_set(75)
scene.render.engine = 'BLENDER_EEVEE_NEXT'
scene.cycles.use_denoising = False
scene.cycles.samples = 128
scene.cycles.sampling_pattern = 'TABULATED_SOBOL'
scene.cycles.use_adaptive_sampling = False
scene.cycles.use_light_tree = False
scene.view_settings.view_transform = 'Filmic'
bpy.context.view_layer.update()

# ---- added for rendering (the .blend has no active camera and no usable light): camera, sun
cam_auto = bpy.data.cameras.new('AutoCamera')
cam_auto.lens = 50.0
cam_auto.sensor_width = 36.0
cam_auto.clip_end = 1000.0
ob_auto_camera = bpy.data.objects.new('AutoCamera', cam_auto)
scene.collection.objects.link(ob_auto_camera)
ob_auto_camera.location = (30.5171, -30.8327, 29.0228)
ob_auto_camera.rotation_euler = (1.09748, -7.21219e-08, 0.694738)
scene.camera = ob_auto_camera
light_auto_sun = bpy.data.lights.new('AutoSun', 'SUN')
light_auto_sun.energy = 3.0
light_auto_sun.angle = 0.0523599
ob_auto_sun = bpy.data.objects.new('AutoSun', light_auto_sun)
scene.collection.objects.link(ob_auto_sun)
ob_auto_sun.rotation_euler = (0.872665, 0.174533, 0.523599)
bpy.context.view_layer.update()
